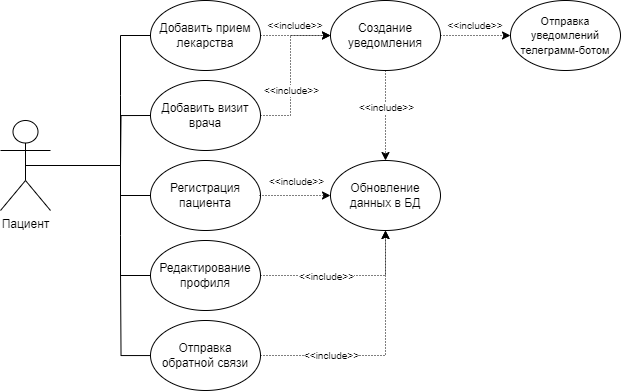

The diagram above was exported from draw.io. Its source (the exported page's mxGraphModel, read from the mxfile embedded in the PNG):
<mxGraphModel dx="1187" dy="674" grid="1" gridSize="10" guides="1" tooltips="1" connect="1" arrows="1" fold="0" page="1" pageScale="1" pageWidth="850" pageHeight="1100" math="0" shadow="0" extFonts="Permanent Marker^https://fonts.googleapis.com/css?family=Permanent+Marker">
  <root>
    <mxCell id="0" />
    <mxCell id="1" parent="0" />
    <mxCell id="EZ-a7BqEnI32dONOlc8s-2" value="Пациент" style="shape=umlActor;verticalLabelPosition=bottom;verticalAlign=top;html=1;outlineConnect=0;" vertex="1" parent="1">
      <mxGeometry x="80" y="220" width="50" height="90" as="geometry" />
    </mxCell>
    <mxCell id="EZ-a7BqEnI32dONOlc8s-4" value="&lt;font style=&quot;font-size: 12px;&quot;&gt;Добавить прием лекарства&lt;/font&gt;" style="ellipse;whiteSpace=wrap;html=1;" vertex="1" parent="1">
      <mxGeometry x="230" y="100" width="110" height="70" as="geometry" />
    </mxCell>
    <mxCell id="EZ-a7BqEnI32dONOlc8s-5" value="Редактирование профиля" style="ellipse;whiteSpace=wrap;html=1;" vertex="1" parent="1">
      <mxGeometry x="230" y="340" width="110" height="70" as="geometry" />
    </mxCell>
    <mxCell id="EZ-a7BqEnI32dONOlc8s-6" value="" style="endArrow=none;html=1;rounded=0;exitX=0.5;exitY=0.5;exitDx=0;exitDy=0;exitPerimeter=0;entryX=0;entryY=0.5;entryDx=0;entryDy=0;" edge="1" parent="1" source="EZ-a7BqEnI32dONOlc8s-2" target="EZ-a7BqEnI32dONOlc8s-4">
      <mxGeometry width="50" height="50" relative="1" as="geometry">
        <mxPoint x="440" y="280" as="sourcePoint" />
        <mxPoint x="490" y="230" as="targetPoint" />
        <Array as="points">
          <mxPoint x="200" y="265" />
          <mxPoint x="200" y="195" />
          <mxPoint x="200" y="135" />
        </Array>
      </mxGeometry>
    </mxCell>
    <mxCell id="EZ-a7BqEnI32dONOlc8s-7" value="" style="endArrow=none;html=1;rounded=0;exitX=0.5;exitY=0.5;exitDx=0;exitDy=0;exitPerimeter=0;entryX=0;entryY=0.5;entryDx=0;entryDy=0;" edge="1" parent="1" source="EZ-a7BqEnI32dONOlc8s-2" target="EZ-a7BqEnI32dONOlc8s-5">
      <mxGeometry width="50" height="50" relative="1" as="geometry">
        <mxPoint x="350" y="340" as="sourcePoint" />
        <mxPoint x="400" y="290" as="targetPoint" />
        <Array as="points">
          <mxPoint x="130" y="265" />
          <mxPoint x="200" y="265" />
          <mxPoint x="200" y="335" />
          <mxPoint x="200" y="375" />
        </Array>
      </mxGeometry>
    </mxCell>
    <mxCell id="EZ-a7BqEnI32dONOlc8s-14" value="&lt;font style=&quot;font-size: 12px;&quot;&gt;Создание уведомления&lt;/font&gt;" style="ellipse;whiteSpace=wrap;html=1;" vertex="1" parent="1">
      <mxGeometry x="410" y="100" width="110" height="70" as="geometry" />
    </mxCell>
    <mxCell id="EZ-a7BqEnI32dONOlc8s-15" value="" style="endArrow=classic;html=1;rounded=0;exitX=1;exitY=0.5;exitDx=0;exitDy=0;entryX=0;entryY=0.5;entryDx=0;entryDy=0;dashed=1;dashPattern=1 2;" edge="1" parent="1" source="EZ-a7BqEnI32dONOlc8s-4" target="EZ-a7BqEnI32dONOlc8s-14">
      <mxGeometry width="50" height="50" relative="1" as="geometry">
        <mxPoint x="350" y="140" as="sourcePoint" />
        <mxPoint x="310" y="230" as="targetPoint" />
      </mxGeometry>
    </mxCell>
    <mxCell id="EZ-a7BqEnI32dONOlc8s-16" value="&lt;font style=&quot;font-size: 10px;&quot;&gt;&amp;lt;&amp;lt;include&amp;gt;&amp;gt;&lt;/font&gt;" style="text;strokeColor=none;align=center;fillColor=none;html=1;verticalAlign=middle;whiteSpace=wrap;rounded=0;fontSize=10;" vertex="1" parent="1">
      <mxGeometry x="340" y="110" width="70" height="30" as="geometry" />
    </mxCell>
    <mxCell id="EZ-a7BqEnI32dONOlc8s-17" value="" style="endArrow=classic;html=1;rounded=0;exitX=0;exitY=0.5;exitDx=0;exitDy=0;entryX=1;entryY=0.5;entryDx=0;entryDy=0;dashed=1;dashPattern=1 2;endFill=1;" edge="1" parent="1">
      <mxGeometry width="50" height="50" relative="1" as="geometry">
        <mxPoint x="520" y="135" as="sourcePoint" />
        <mxPoint x="590" y="135" as="targetPoint" />
      </mxGeometry>
    </mxCell>
    <mxCell id="EZ-a7BqEnI32dONOlc8s-18" value="&lt;font style=&quot;font-size: 10px;&quot;&gt;&amp;lt;&amp;lt;include&amp;gt;&amp;gt;&lt;/font&gt;" style="text;strokeColor=none;align=center;fillColor=none;html=1;verticalAlign=middle;whiteSpace=wrap;rounded=0;fontSize=10;" vertex="1" parent="1">
      <mxGeometry x="520" y="110" width="70" height="30" as="geometry" />
    </mxCell>
    <mxCell id="EZ-a7BqEnI32dONOlc8s-20" value="&lt;font style=&quot;font-size: 11px;&quot;&gt;Отправка уведомлений телеграмм-ботом&lt;/font&gt;" style="ellipse;whiteSpace=wrap;html=1;" vertex="1" parent="1">
      <mxGeometry x="590" y="100" width="110" height="70" as="geometry" />
    </mxCell>
    <mxCell id="EZ-a7BqEnI32dONOlc8s-32" style="edgeStyle=orthogonalEdgeStyle;rounded=0;orthogonalLoop=1;jettySize=auto;html=1;exitX=0.5;exitY=1;exitDx=0;exitDy=0;entryX=0.5;entryY=0;entryDx=0;entryDy=0;dashed=1;dashPattern=1 2;" edge="1" parent="1" source="EZ-a7BqEnI32dONOlc8s-14" target="EZ-a7BqEnI32dONOlc8s-21">
      <mxGeometry relative="1" as="geometry" />
    </mxCell>
    <mxCell id="EZ-a7BqEnI32dONOlc8s-33" value="&amp;lt;&amp;lt;include&amp;gt;&amp;gt;" style="edgeLabel;html=1;align=center;verticalAlign=middle;resizable=0;points=[];fontSize=10;" vertex="1" connectable="0" parent="EZ-a7BqEnI32dONOlc8s-32">
      <mxGeometry x="-0.1855" relative="1" as="geometry">
        <mxPoint as="offset" />
      </mxGeometry>
    </mxCell>
    <mxCell id="EZ-a7BqEnI32dONOlc8s-21" value="Обновление данных в БД" style="ellipse;whiteSpace=wrap;html=1;" vertex="1" parent="1">
      <mxGeometry x="410" y="260" width="110" height="70" as="geometry" />
    </mxCell>
    <mxCell id="EZ-a7BqEnI32dONOlc8s-24" value="" style="endArrow=classic;html=1;rounded=0;exitX=1;exitY=0.5;exitDx=0;exitDy=0;entryX=0;entryY=0.5;entryDx=0;entryDy=0;dashed=1;dashPattern=1 2;" edge="1" parent="1" source="EZ-a7BqEnI32dONOlc8s-26" target="EZ-a7BqEnI32dONOlc8s-14">
      <mxGeometry width="50" height="50" relative="1" as="geometry">
        <mxPoint x="340" y="264.93" as="sourcePoint" />
        <mxPoint x="410" y="264.93" as="targetPoint" />
        <Array as="points">
          <mxPoint x="370" y="215" />
          <mxPoint x="370" y="135" />
        </Array>
      </mxGeometry>
    </mxCell>
    <mxCell id="EZ-a7BqEnI32dONOlc8s-42" value="&lt;font style=&quot;font-size: 10px;&quot;&gt;&amp;lt;&amp;lt;include&amp;gt;&amp;gt;&lt;/font&gt;" style="edgeLabel;html=1;align=center;verticalAlign=middle;resizable=0;points=[];fontSize=10;" vertex="1" connectable="0" parent="EZ-a7BqEnI32dONOlc8s-24">
      <mxGeometry x="0.0018" relative="1" as="geometry">
        <mxPoint y="20" as="offset" />
      </mxGeometry>
    </mxCell>
    <mxCell id="EZ-a7BqEnI32dONOlc8s-28" style="edgeStyle=orthogonalEdgeStyle;rounded=0;orthogonalLoop=1;jettySize=auto;html=1;exitX=0;exitY=0.5;exitDx=0;exitDy=0;endArrow=none;endFill=0;" edge="1" parent="1" source="EZ-a7BqEnI32dONOlc8s-26">
      <mxGeometry relative="1" as="geometry">
        <mxPoint x="200" y="265.0909090909091" as="targetPoint" />
      </mxGeometry>
    </mxCell>
    <mxCell id="EZ-a7BqEnI32dONOlc8s-26" value="Добавить визит врача" style="ellipse;whiteSpace=wrap;html=1;" vertex="1" parent="1">
      <mxGeometry x="230" y="180" width="110" height="70" as="geometry" />
    </mxCell>
    <mxCell id="EZ-a7BqEnI32dONOlc8s-40" value="" style="endArrow=classic;html=1;rounded=0;exitX=1;exitY=0.5;exitDx=0;exitDy=0;entryX=0.5;entryY=1;entryDx=0;entryDy=0;dashed=1;dashPattern=1 2;" edge="1" parent="1" source="EZ-a7BqEnI32dONOlc8s-5" target="EZ-a7BqEnI32dONOlc8s-21">
      <mxGeometry width="50" height="50" relative="1" as="geometry">
        <mxPoint x="340" y="414.64" as="sourcePoint" />
        <mxPoint x="410" y="414.64" as="targetPoint" />
        <Array as="points">
          <mxPoint x="465" y="375" />
        </Array>
      </mxGeometry>
    </mxCell>
    <mxCell id="EZ-a7BqEnI32dONOlc8s-41" value="&lt;font style=&quot;font-size: 10px;&quot;&gt;&amp;lt;&amp;lt;include&amp;gt;&amp;gt;&lt;/font&gt;" style="edgeLabel;html=1;align=center;verticalAlign=middle;resizable=0;points=[];fontSize=10;" vertex="1" connectable="0" parent="EZ-a7BqEnI32dONOlc8s-40">
      <mxGeometry x="0.0786" y="2" relative="1" as="geometry">
        <mxPoint x="-26" y="2" as="offset" />
      </mxGeometry>
    </mxCell>
    <mxCell id="EZ-a7BqEnI32dONOlc8s-48" value="Регистрация пациента" style="ellipse;whiteSpace=wrap;html=1;" vertex="1" parent="1">
      <mxGeometry x="230" y="260" width="110" height="70" as="geometry" />
    </mxCell>
    <mxCell id="EZ-a7BqEnI32dONOlc8s-49" value="" style="endArrow=none;html=1;rounded=0;entryX=0;entryY=0.5;entryDx=0;entryDy=0;" edge="1" parent="1" target="EZ-a7BqEnI32dONOlc8s-48">
      <mxGeometry width="50" height="50" relative="1" as="geometry">
        <mxPoint x="200" y="295" as="sourcePoint" />
        <mxPoint x="260" y="250" as="targetPoint" />
      </mxGeometry>
    </mxCell>
    <mxCell id="EZ-a7BqEnI32dONOlc8s-51" value="" style="endArrow=classic;html=1;rounded=0;exitX=1;exitY=0.5;exitDx=0;exitDy=0;entryX=0;entryY=0.5;entryDx=0;entryDy=0;dashed=1;dashPattern=1 2;" edge="1" parent="1" target="EZ-a7BqEnI32dONOlc8s-21">
      <mxGeometry width="50" height="50" relative="1" as="geometry">
        <mxPoint x="339" y="295" as="sourcePoint" />
        <mxPoint x="425" y="210" as="targetPoint" />
      </mxGeometry>
    </mxCell>
    <mxCell id="EZ-a7BqEnI32dONOlc8s-52" value="&lt;font style=&quot;font-size: 10px;&quot;&gt;&amp;lt;&amp;lt;include&amp;gt;&amp;gt;&lt;/font&gt;" style="edgeLabel;html=1;align=center;verticalAlign=middle;resizable=0;points=[];fontSize=10;" vertex="1" connectable="0" parent="EZ-a7BqEnI32dONOlc8s-51">
      <mxGeometry x="0.0786" y="2" relative="1" as="geometry">
        <mxPoint x="-2" y="-13" as="offset" />
      </mxGeometry>
    </mxCell>
    <mxCell id="EZ-a7BqEnI32dONOlc8s-79" style="edgeStyle=orthogonalEdgeStyle;rounded=0;orthogonalLoop=1;jettySize=auto;html=1;endArrow=none;endFill=0;" edge="1" parent="1" source="EZ-a7BqEnI32dONOlc8s-78">
      <mxGeometry relative="1" as="geometry">
        <mxPoint x="200" y="370" as="targetPoint" />
      </mxGeometry>
    </mxCell>
    <mxCell id="EZ-a7BqEnI32dONOlc8s-78" value="Отправка обратной связи" style="ellipse;whiteSpace=wrap;html=1;" vertex="1" parent="1">
      <mxGeometry x="230" y="420" width="110" height="70" as="geometry" />
    </mxCell>
    <mxCell id="EZ-a7BqEnI32dONOlc8s-80" value="" style="endArrow=classic;html=1;rounded=0;exitX=1;exitY=0.5;exitDx=0;exitDy=0;entryX=0.5;entryY=1;entryDx=0;entryDy=0;dashed=1;dashPattern=1 2;" edge="1" parent="1" target="EZ-a7BqEnI32dONOlc8s-21">
      <mxGeometry width="50" height="50" relative="1" as="geometry">
        <mxPoint x="340" y="455" as="sourcePoint" />
        <mxPoint x="465" y="380" as="targetPoint" />
        <Array as="points">
          <mxPoint x="465" y="455" />
        </Array>
      </mxGeometry>
    </mxCell>
    <mxCell id="EZ-a7BqEnI32dONOlc8s-81" value="&lt;font style=&quot;font-size: 10px;&quot;&gt;&amp;lt;&amp;lt;include&amp;gt;&amp;gt;&lt;/font&gt;" style="edgeLabel;html=1;align=center;verticalAlign=middle;resizable=0;points=[];fontSize=10;" vertex="1" connectable="0" parent="EZ-a7BqEnI32dONOlc8s-80">
      <mxGeometry x="0.0786" y="2" relative="1" as="geometry">
        <mxPoint x="-53" y="10" as="offset" />
      </mxGeometry>
    </mxCell>
  </root>
</mxGraphModel>